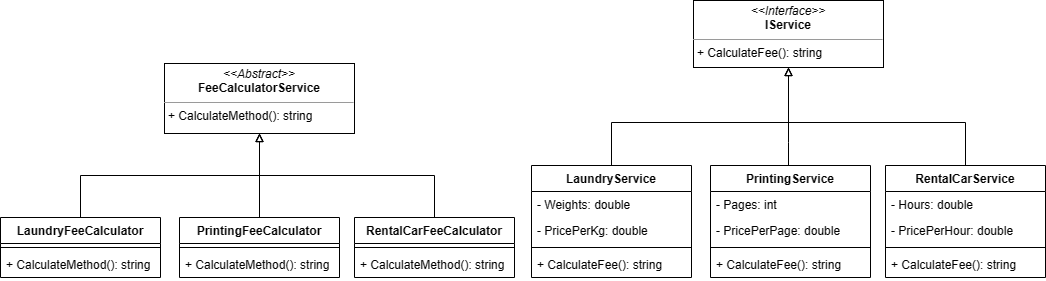

The diagram above was exported from draw.io. Its source (the exported page's mxGraphModel, read from the mxfile embedded in the PNG):
<mxGraphModel dx="1988" dy="626" grid="0" gridSize="10" guides="1" tooltips="1" connect="1" arrows="1" fold="1" page="0" pageScale="1" pageWidth="850" pageHeight="1100" math="0" shadow="0">
  <root>
    <mxCell id="0" />
    <mxCell id="1" parent="0" />
    <mxCell id="lqTyM4RgaSlq843dV0I3-1" value="&lt;p style=&quot;margin:0px;margin-top:4px;text-align:center;&quot;&gt;&lt;i&gt;&amp;lt;&amp;lt;Interface&amp;gt;&amp;gt;&lt;/i&gt;&lt;br&gt;&lt;b&gt;IService&lt;/b&gt;&lt;/p&gt;&lt;hr size=&quot;1&quot;&gt;&lt;p style=&quot;margin:0px;margin-left:4px;&quot;&gt;&lt;span style=&quot;background-color: initial;&quot;&gt;+ CalculateFee(): string&lt;/span&gt;&lt;br&gt;&lt;/p&gt;&lt;p style=&quot;margin:0px;margin-left:4px;&quot;&gt;&lt;br&gt;&lt;/p&gt;" style="verticalAlign=top;align=left;overflow=fill;fontSize=12;fontFamily=Helvetica;html=1;whiteSpace=wrap;" vertex="1" parent="1">
      <mxGeometry x="193" y="55" width="190" height="67" as="geometry" />
    </mxCell>
    <mxCell id="lqTyM4RgaSlq843dV0I3-18" style="edgeStyle=orthogonalEdgeStyle;rounded=0;orthogonalLoop=1;jettySize=auto;html=1;endArrow=block;endFill=0;" edge="1" parent="1" source="lqTyM4RgaSlq843dV0I3-6" target="lqTyM4RgaSlq843dV0I3-1">
      <mxGeometry relative="1" as="geometry">
        <Array as="points">
          <mxPoint x="111" y="177" />
          <mxPoint x="288" y="177" />
        </Array>
      </mxGeometry>
    </mxCell>
    <mxCell id="lqTyM4RgaSlq843dV0I3-6" value="LaundryService" style="swimlane;fontStyle=1;align=center;verticalAlign=top;childLayout=stackLayout;horizontal=1;startSize=26;horizontalStack=0;resizeParent=1;resizeParentMax=0;resizeLast=0;collapsible=1;marginBottom=0;whiteSpace=wrap;html=1;" vertex="1" parent="1">
      <mxGeometry x="31" y="220" width="160" height="112" as="geometry" />
    </mxCell>
    <mxCell id="lqTyM4RgaSlq843dV0I3-7" value="- Weights: double" style="text;strokeColor=none;fillColor=none;align=left;verticalAlign=top;spacingLeft=4;spacingRight=4;overflow=hidden;rotatable=0;points=[[0,0.5],[1,0.5]];portConstraint=eastwest;whiteSpace=wrap;html=1;" vertex="1" parent="lqTyM4RgaSlq843dV0I3-6">
      <mxGeometry y="26" width="160" height="26" as="geometry" />
    </mxCell>
    <mxCell id="lqTyM4RgaSlq843dV0I3-21" value="- PricePerKg: double" style="text;strokeColor=none;fillColor=none;align=left;verticalAlign=top;spacingLeft=4;spacingRight=4;overflow=hidden;rotatable=0;points=[[0,0.5],[1,0.5]];portConstraint=eastwest;whiteSpace=wrap;html=1;" vertex="1" parent="lqTyM4RgaSlq843dV0I3-6">
      <mxGeometry y="52" width="160" height="26" as="geometry" />
    </mxCell>
    <mxCell id="lqTyM4RgaSlq843dV0I3-8" value="" style="line;strokeWidth=1;fillColor=none;align=left;verticalAlign=middle;spacingTop=-1;spacingLeft=3;spacingRight=3;rotatable=0;labelPosition=right;points=[];portConstraint=eastwest;strokeColor=inherit;" vertex="1" parent="lqTyM4RgaSlq843dV0I3-6">
      <mxGeometry y="78" width="160" height="8" as="geometry" />
    </mxCell>
    <mxCell id="lqTyM4RgaSlq843dV0I3-9" value="+ CalculateFee(): string" style="text;strokeColor=none;fillColor=none;align=left;verticalAlign=top;spacingLeft=4;spacingRight=4;overflow=hidden;rotatable=0;points=[[0,0.5],[1,0.5]];portConstraint=eastwest;whiteSpace=wrap;html=1;" vertex="1" parent="lqTyM4RgaSlq843dV0I3-6">
      <mxGeometry y="86" width="160" height="26" as="geometry" />
    </mxCell>
    <mxCell id="lqTyM4RgaSlq843dV0I3-19" style="edgeStyle=orthogonalEdgeStyle;rounded=0;orthogonalLoop=1;jettySize=auto;html=1;endArrow=block;endFill=0;" edge="1" parent="1" source="lqTyM4RgaSlq843dV0I3-10" target="lqTyM4RgaSlq843dV0I3-1">
      <mxGeometry relative="1" as="geometry">
        <Array as="points">
          <mxPoint x="288" y="197" />
          <mxPoint x="288" y="197" />
        </Array>
      </mxGeometry>
    </mxCell>
    <mxCell id="lqTyM4RgaSlq843dV0I3-10" value="PrintingService" style="swimlane;fontStyle=1;align=center;verticalAlign=top;childLayout=stackLayout;horizontal=1;startSize=26;horizontalStack=0;resizeParent=1;resizeParentMax=0;resizeLast=0;collapsible=1;marginBottom=0;whiteSpace=wrap;html=1;" vertex="1" parent="1">
      <mxGeometry x="210" y="220" width="160" height="112" as="geometry" />
    </mxCell>
    <mxCell id="3X3mhGWcTfYrZqSOqBxa-1" value="- Pages: int" style="text;strokeColor=none;fillColor=none;align=left;verticalAlign=top;spacingLeft=4;spacingRight=4;overflow=hidden;rotatable=0;points=[[0,0.5],[1,0.5]];portConstraint=eastwest;whiteSpace=wrap;html=1;" vertex="1" parent="lqTyM4RgaSlq843dV0I3-10">
      <mxGeometry y="26" width="160" height="26" as="geometry" />
    </mxCell>
    <mxCell id="3X3mhGWcTfYrZqSOqBxa-2" value="- PricePerPage: double" style="text;strokeColor=none;fillColor=none;align=left;verticalAlign=top;spacingLeft=4;spacingRight=4;overflow=hidden;rotatable=0;points=[[0,0.5],[1,0.5]];portConstraint=eastwest;whiteSpace=wrap;html=1;" vertex="1" parent="lqTyM4RgaSlq843dV0I3-10">
      <mxGeometry y="52" width="160" height="26" as="geometry" />
    </mxCell>
    <mxCell id="lqTyM4RgaSlq843dV0I3-12" value="" style="line;strokeWidth=1;fillColor=none;align=left;verticalAlign=middle;spacingTop=-1;spacingLeft=3;spacingRight=3;rotatable=0;labelPosition=right;points=[];portConstraint=eastwest;strokeColor=inherit;" vertex="1" parent="lqTyM4RgaSlq843dV0I3-10">
      <mxGeometry y="78" width="160" height="8" as="geometry" />
    </mxCell>
    <mxCell id="lqTyM4RgaSlq843dV0I3-13" value="+ CalculateFee(): string" style="text;strokeColor=none;fillColor=none;align=left;verticalAlign=top;spacingLeft=4;spacingRight=4;overflow=hidden;rotatable=0;points=[[0,0.5],[1,0.5]];portConstraint=eastwest;whiteSpace=wrap;html=1;" vertex="1" parent="lqTyM4RgaSlq843dV0I3-10">
      <mxGeometry y="86" width="160" height="26" as="geometry" />
    </mxCell>
    <mxCell id="lqTyM4RgaSlq843dV0I3-20" style="edgeStyle=orthogonalEdgeStyle;rounded=0;orthogonalLoop=1;jettySize=auto;html=1;endArrow=block;endFill=0;" edge="1" parent="1" source="lqTyM4RgaSlq843dV0I3-14" target="lqTyM4RgaSlq843dV0I3-1">
      <mxGeometry relative="1" as="geometry">
        <Array as="points">
          <mxPoint x="465" y="177" />
          <mxPoint x="288" y="177" />
        </Array>
      </mxGeometry>
    </mxCell>
    <mxCell id="lqTyM4RgaSlq843dV0I3-14" value="RentalCarService" style="swimlane;fontStyle=1;align=center;verticalAlign=top;childLayout=stackLayout;horizontal=1;startSize=26;horizontalStack=0;resizeParent=1;resizeParentMax=0;resizeLast=0;collapsible=1;marginBottom=0;whiteSpace=wrap;html=1;" vertex="1" parent="1">
      <mxGeometry x="385" y="220" width="160" height="112" as="geometry" />
    </mxCell>
    <mxCell id="3X3mhGWcTfYrZqSOqBxa-4" value="- Hours: double" style="text;strokeColor=none;fillColor=none;align=left;verticalAlign=top;spacingLeft=4;spacingRight=4;overflow=hidden;rotatable=0;points=[[0,0.5],[1,0.5]];portConstraint=eastwest;whiteSpace=wrap;html=1;" vertex="1" parent="lqTyM4RgaSlq843dV0I3-14">
      <mxGeometry y="26" width="160" height="26" as="geometry" />
    </mxCell>
    <mxCell id="3X3mhGWcTfYrZqSOqBxa-3" value="- PricePerHour: double" style="text;strokeColor=none;fillColor=none;align=left;verticalAlign=top;spacingLeft=4;spacingRight=4;overflow=hidden;rotatable=0;points=[[0,0.5],[1,0.5]];portConstraint=eastwest;whiteSpace=wrap;html=1;" vertex="1" parent="lqTyM4RgaSlq843dV0I3-14">
      <mxGeometry y="52" width="160" height="26" as="geometry" />
    </mxCell>
    <mxCell id="lqTyM4RgaSlq843dV0I3-16" value="" style="line;strokeWidth=1;fillColor=none;align=left;verticalAlign=middle;spacingTop=-1;spacingLeft=3;spacingRight=3;rotatable=0;labelPosition=right;points=[];portConstraint=eastwest;strokeColor=inherit;" vertex="1" parent="lqTyM4RgaSlq843dV0I3-14">
      <mxGeometry y="78" width="160" height="8" as="geometry" />
    </mxCell>
    <mxCell id="lqTyM4RgaSlq843dV0I3-17" value="+ CalculateFee(): string" style="text;strokeColor=none;fillColor=none;align=left;verticalAlign=top;spacingLeft=4;spacingRight=4;overflow=hidden;rotatable=0;points=[[0,0.5],[1,0.5]];portConstraint=eastwest;whiteSpace=wrap;html=1;" vertex="1" parent="lqTyM4RgaSlq843dV0I3-14">
      <mxGeometry y="86" width="160" height="26" as="geometry" />
    </mxCell>
    <mxCell id="3X3mhGWcTfYrZqSOqBxa-39" style="edgeStyle=orthogonalEdgeStyle;rounded=0;orthogonalLoop=1;jettySize=auto;html=1;endArrow=block;endFill=0;" edge="1" parent="1" source="3X3mhGWcTfYrZqSOqBxa-20" target="3X3mhGWcTfYrZqSOqBxa-35">
      <mxGeometry relative="1" as="geometry">
        <Array as="points">
          <mxPoint x="-420" y="230" />
          <mxPoint x="-241" y="230" />
        </Array>
      </mxGeometry>
    </mxCell>
    <mxCell id="3X3mhGWcTfYrZqSOqBxa-20" value="LaundryFeeCalculator" style="swimlane;fontStyle=1;align=center;verticalAlign=top;childLayout=stackLayout;horizontal=1;startSize=26;horizontalStack=0;resizeParent=1;resizeParentMax=0;resizeLast=0;collapsible=1;marginBottom=0;whiteSpace=wrap;html=1;" vertex="1" parent="1">
      <mxGeometry x="-500" y="272" width="160" height="60" as="geometry" />
    </mxCell>
    <mxCell id="3X3mhGWcTfYrZqSOqBxa-23" value="" style="line;strokeWidth=1;fillColor=none;align=left;verticalAlign=middle;spacingTop=-1;spacingLeft=3;spacingRight=3;rotatable=0;labelPosition=right;points=[];portConstraint=eastwest;strokeColor=inherit;" vertex="1" parent="3X3mhGWcTfYrZqSOqBxa-20">
      <mxGeometry y="26" width="160" height="8" as="geometry" />
    </mxCell>
    <mxCell id="3X3mhGWcTfYrZqSOqBxa-24" value="+ CalculateMethod(): string" style="text;strokeColor=none;fillColor=none;align=left;verticalAlign=top;spacingLeft=4;spacingRight=4;overflow=hidden;rotatable=0;points=[[0,0.5],[1,0.5]];portConstraint=eastwest;whiteSpace=wrap;html=1;" vertex="1" parent="3X3mhGWcTfYrZqSOqBxa-20">
      <mxGeometry y="34" width="160" height="26" as="geometry" />
    </mxCell>
    <mxCell id="3X3mhGWcTfYrZqSOqBxa-40" style="edgeStyle=orthogonalEdgeStyle;rounded=0;orthogonalLoop=1;jettySize=auto;html=1;endArrow=block;endFill=0;" edge="1" parent="1" source="3X3mhGWcTfYrZqSOqBxa-25" target="3X3mhGWcTfYrZqSOqBxa-35">
      <mxGeometry relative="1" as="geometry" />
    </mxCell>
    <mxCell id="3X3mhGWcTfYrZqSOqBxa-25" value="PrintingFeeCalculator" style="swimlane;fontStyle=1;align=center;verticalAlign=top;childLayout=stackLayout;horizontal=1;startSize=26;horizontalStack=0;resizeParent=1;resizeParentMax=0;resizeLast=0;collapsible=1;marginBottom=0;whiteSpace=wrap;html=1;" vertex="1" parent="1">
      <mxGeometry x="-321" y="272" width="160" height="60" as="geometry" />
    </mxCell>
    <mxCell id="3X3mhGWcTfYrZqSOqBxa-28" value="" style="line;strokeWidth=1;fillColor=none;align=left;verticalAlign=middle;spacingTop=-1;spacingLeft=3;spacingRight=3;rotatable=0;labelPosition=right;points=[];portConstraint=eastwest;strokeColor=inherit;" vertex="1" parent="3X3mhGWcTfYrZqSOqBxa-25">
      <mxGeometry y="26" width="160" height="8" as="geometry" />
    </mxCell>
    <mxCell id="3X3mhGWcTfYrZqSOqBxa-29" value="+ CalculateMethod(): string" style="text;strokeColor=none;fillColor=none;align=left;verticalAlign=top;spacingLeft=4;spacingRight=4;overflow=hidden;rotatable=0;points=[[0,0.5],[1,0.5]];portConstraint=eastwest;whiteSpace=wrap;html=1;" vertex="1" parent="3X3mhGWcTfYrZqSOqBxa-25">
      <mxGeometry y="34" width="160" height="26" as="geometry" />
    </mxCell>
    <mxCell id="3X3mhGWcTfYrZqSOqBxa-38" style="edgeStyle=orthogonalEdgeStyle;rounded=0;orthogonalLoop=1;jettySize=auto;html=1;endArrow=block;endFill=0;" edge="1" parent="1" source="3X3mhGWcTfYrZqSOqBxa-30" target="3X3mhGWcTfYrZqSOqBxa-35">
      <mxGeometry relative="1" as="geometry" />
    </mxCell>
    <mxCell id="3X3mhGWcTfYrZqSOqBxa-30" value="RentalCarFeeCalculator" style="swimlane;fontStyle=1;align=center;verticalAlign=top;childLayout=stackLayout;horizontal=1;startSize=26;horizontalStack=0;resizeParent=1;resizeParentMax=0;resizeLast=0;collapsible=1;marginBottom=0;whiteSpace=wrap;html=1;" vertex="1" parent="1">
      <mxGeometry x="-146" y="272" width="160" height="60" as="geometry" />
    </mxCell>
    <mxCell id="3X3mhGWcTfYrZqSOqBxa-33" value="" style="line;strokeWidth=1;fillColor=none;align=left;verticalAlign=middle;spacingTop=-1;spacingLeft=3;spacingRight=3;rotatable=0;labelPosition=right;points=[];portConstraint=eastwest;strokeColor=inherit;" vertex="1" parent="3X3mhGWcTfYrZqSOqBxa-30">
      <mxGeometry y="26" width="160" height="8" as="geometry" />
    </mxCell>
    <mxCell id="3X3mhGWcTfYrZqSOqBxa-34" value="+ CalculateMethod(): string" style="text;strokeColor=none;fillColor=none;align=left;verticalAlign=top;spacingLeft=4;spacingRight=4;overflow=hidden;rotatable=0;points=[[0,0.5],[1,0.5]];portConstraint=eastwest;whiteSpace=wrap;html=1;" vertex="1" parent="3X3mhGWcTfYrZqSOqBxa-30">
      <mxGeometry y="34" width="160" height="26" as="geometry" />
    </mxCell>
    <mxCell id="3X3mhGWcTfYrZqSOqBxa-35" value="&lt;p style=&quot;margin:0px;margin-top:4px;text-align:center;&quot;&gt;&lt;i&gt;&amp;lt;&amp;lt;Abstract&amp;gt;&amp;gt;&lt;/i&gt;&lt;br&gt;&lt;b&gt;FeeCalculatorService&lt;/b&gt;&lt;/p&gt;&lt;hr size=&quot;1&quot;&gt;&lt;p style=&quot;margin:0px;margin-left:4px;&quot;&gt;&lt;span style=&quot;background-color: initial;&quot;&gt;+ CalculateMethod(): string&lt;/span&gt;&lt;br&gt;&lt;/p&gt;" style="verticalAlign=top;align=left;overflow=fill;fontSize=12;fontFamily=Helvetica;html=1;whiteSpace=wrap;" vertex="1" parent="1">
      <mxGeometry x="-336" y="118" width="190" height="70" as="geometry" />
    </mxCell>
  </root>
</mxGraphModel>